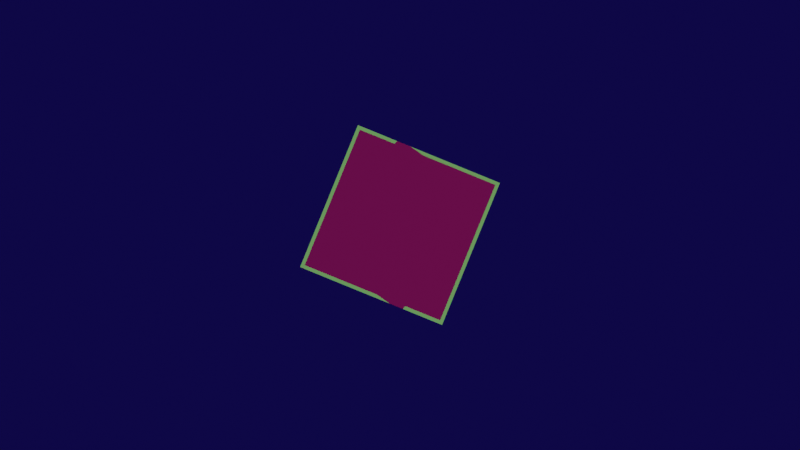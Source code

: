 # Source: wand.blend  (saved by Blender 3.2.14; exported with 4.5.12 LTS)
import bpy
from mathutils import Matrix  # noqa: F401  (used for matrix-valued properties, if any)

bpy.ops.wm.read_factory_settings(use_empty=True)
scene = bpy.context.scene
scene.name = 'Scene'

# ---- collections
col_collection = bpy.data.collections.new('Collection'); scene.collection.children.link(col_collection)
col_collection_2 = bpy.data.collections.new('Collection 2'); scene.collection.children.link(col_collection_2)
col_collection_3 = bpy.data.collections.new('Collection 3'); scene.collection.children.link(col_collection_3)

# ---- images (referenced by path relative to the original .blend; pixels are not part of the script)
import os
ASSET_DIR = os.environ.get("B2B_ASSET_DIR", "")  # directory of the original .blend (textures are referenced by path, not embedded)
HERE = os.path.dirname(os.path.abspath(__file__))  # packed textures are extracted next to this script under _unpacked/

def load_image(name, relpath, width, height, colorspace="sRGB"):
    """Load a texture the original file referenced (path relative to the .blend, or extracted next to this script)."""
    p = next((c for c in (os.path.join(HERE, relpath), os.path.join(ASSET_DIR, relpath)) if relpath and os.path.exists(c)), "")
    if p:
        img = bpy.data.images.load(p, check_existing=True)
        img.name = name
    else:  # same state as the original file: an image datablock whose file is absent (Cycles renders it pink)
        img = bpy.data.images.new(name, width, height)
        img.source = "FILE"
        img.filepath = "//" + (relpath or name)
    img.colorspace_settings.name = colorspace
    return img
img_rgba_png = load_image('rgba.png', 'rgba.png', 1024, 1024, 'sRGB')

# ---- materials (node trees are filled in below, after node groups)
mat_material = bpy.data.materials.new('Material')
mat_material.alpha_threshold = 0.0
mat_material.use_transparent_shadow = False
mat_material.line_color = (0.0, 0.0, 0.0, 1.0)
mat_rgba = bpy.data.materials.new('rgba')
mat_rgba.surface_render_method = 'BLENDED'
mat_rgba.blend_method = 'BLEND'
mat_rgba.use_transparent_shadow = False

# ---- material node trees
mat_material.use_nodes = True; mat_material.node_tree.nodes.clear()
_N = mat_material.node_tree.nodes; _L = mat_material.node_tree.links
n0 = _N.new('ShaderNodeOutputMaterial'); n0.name = 'Material Output'; n0.location = (300, 300)
n1 = _N.new('ShaderNodeBsdfPrincipled'); n1.name = 'Principled BSDF'; n1.location = (10, 300)
n1.distribution = 'GGX'
n1.subsurface_method = 'RANDOM_WALK_SKIN'
n1.inputs[0].default_value = (0.6058, 0.02015, 0.8, 1.0)
n1.inputs[2].default_value = 0.4
n1.inputs[3].default_value = 1.45
n1.inputs[27].default_value = (0.0, 0.0, 0.0, 1.0)
n1.inputs[28].default_value = 1.0
_L.new(n1.outputs[0], n0.inputs[0])
n0.is_active_output = True
mat_rgba.use_nodes = True; mat_rgba.node_tree.nodes.clear()
_N = mat_rgba.node_tree.nodes; _L = mat_rgba.node_tree.links
n0 = _N.new('ShaderNodeOutputMaterial'); n0.name = 'Material Output'; n0.location = (300, 300)
n1 = _N.new('ShaderNodeTexImage'); n1.name = 'Image Texture'; n1.location = (-200, 300)
n1.image = img_rgba_png
n1.extension = 'CLIP'
n2 = _N.new('ShaderNodeBsdfPrincipled'); n2.name = 'Principled BSDF'; n2.location = (0, 300)
n2.distribution = 'GGX'
n2.subsurface_method = 'RANDOM_WALK_SKIN'
n2.inputs[3].default_value = 1.45
n2.inputs[27].default_value = (0.0, 0.0, 0.0, 1.0)
n2.inputs[28].default_value = 1.0
_L.new(n1.outputs[0], n2.inputs[0])
_L.new(n1.outputs[1], n2.inputs[4])
_L.new(n2.outputs[0], n0.inputs[0])
n0.is_active_output = True

# ---- world
world_world = bpy.data.worlds.new('World'); scene.world = world_world
world_world.use_nodes = True; world_world.node_tree.nodes.clear()
_N = world_world.node_tree.nodes; _L = world_world.node_tree.links
n0 = _N.new('ShaderNodeOutputWorld'); n0.name = 'World Output'; n0.location = (300, 300)
n1 = _N.new('ShaderNodeBackground'); n1.name = 'Background'; n1.location = (10, 300)
n1.inputs[0].default_value = (0.004209, 0.002004, 0.05088, 1.0)
_L.new(n1.outputs[0], n0.inputs[0])
n0.is_active_output = True
world_world.color = (0.05088, 0.05088, 0.05088)
world_world.use_sun_shadow = False
world_world.sun_shadow_jitter_overblur = 0.0

# ---- cameras
cam_camera = bpy.data.cameras.new('Camera')
cam_camera.clip_end = 100.0
cam_camera.ortho_scale = 7.314

# ---- lights
light_light = bpy.data.lights.new('Light', 'POINT')
light_light.color = (1.0, 0.02093, 0.1159)
light_light.transmission_factor = 0.0
light_light.shadow_soft_size = 0.1
light_light.shadow_maximum_resolution = 0.006
light_light.use_absolute_resolution = True
light_spot = bpy.data.lights.new('Spot', 'POINT')
light_spot.color = (0.02977, 1.0, 0.1152)
light_spot.transmission_factor = 0.0
light_spot.energy = 1.0
light_spot.shadow_maximum_resolution = 0.006
light_spot.use_absolute_resolution = True

# ---- meshes
me_cube = bpy.data.meshes.new('Cube')
me_cube.from_pydata([(1.0, 1.0, 1.0), (1.0, 1.0, -1.0), (1.0, -1.0, 1.0), (1.0, -1.0, -1.0), (-1.0, 1.0, 1.0), (-1.0, 1.0, -1.0), (-1.0, -1.0, 1.0), (-1.0, -1.0, -1.0)], [], [(0, 4, 6, 2), (3, 2, 6, 7), (7, 6, 4, 5), (5, 1, 3, 7), (1, 0, 2, 3), (5, 4, 0, 1)])
_uv = me_cube.uv_layers.new(name='UVMap')
_uv.uv.foreach_set('vector', [0.625, 0.5, 0.875, 0.5, 0.875, 0.75, 0.625, 0.75, 0.375, 0.75, 0.625, 0.75, 0.625, 1.0, 0.375, 1.0, 0.375, 0.0, 0.625, 0.0, 0.625, 0.25, 0.375, 0.25, 0.125, 0.5, 0.375, 0.5, 0.375, 0.75, 0.125, 0.75, 0.375, 0.5, 0.625, 0.5, 0.625, 0.75, 0.375, 0.75, 0.375, 0.25, 0.625, 0.25, 0.625, 0.5, 0.375, 0.5])
me_cube.materials.append(mat_material)
me_cube.use_mirror_vertex_groups = False
me_cube.update()
me_rgba = bpy.data.meshes.new('rgba')
me_rgba.from_pydata([(-0.5, -0.5, 0.0), (0.5, -0.5, 0.0), (-0.5, 0.5, 0.0), (0.5, 0.5, 0.0)], [], [(0, 1, 3, 2)])
_uv = me_rgba.uv_layers.new(name='UVMap')
_uv.uv.foreach_set('vector', [0.0, 0.0, 1.0, 0.0, 1.0, 1.0, 0.0, 1.0])
me_rgba.materials.append(mat_rgba)
me_rgba.update()
me_plane = bpy.data.meshes.new('Plane')
me_plane.from_pydata([(-0.01, -0.01, 0.0), (0.01, -0.01, 0.0), (-0.01, 0.01, 0.0), (0.01, 0.01, 0.0)], [], [(0, 1, 3, 2)])
_uv = me_plane.uv_layers.new(name='UVMap')
_uv.uv.foreach_set('vector', [0.0, 0.0, 1.0, 0.0, 1.0, 1.0, 0.0, 1.0])
me_plane.update()

# ---- objects
ob_cube = bpy.data.objects.new('Cube', me_cube)
ob_light = bpy.data.objects.new('Light', light_light)
ob_camera = bpy.data.objects.new('Camera', cam_camera)
ob_rgba = bpy.data.objects.new('rgba', me_rgba)
ob_spot = bpy.data.objects.new('Spot', light_spot)
ob_background = bpy.data.objects.new('Background', me_plane)

# ---- transforms, parenting, visibility, modifiers, constraints
ob_cube.location = (0.0, 0.0, -0.03738)
ob_cube.rotation_euler = (-2.896, 2.29, -4.751)
ob_cube.scale = (0.005, 0.005, 0.005)
ob_cube.lock_rotations_4d = False
ob_cube.empty_display_type = 'ARROWS'
ob_cube.color = (0.8723, 0.06294, 1.0, 1.0)
ob_cube.lineart.crease_threshold = 0.0
ob_light.location = (0.5732, 0.2236, 1.051)
ob_light.rotation_euler = (0.6503, 0.05522, 1.866)
ob_light.lock_rotations_4d = False
ob_light.empty_display_type = 'ARROWS'
ob_light.color = (0.0, 0.0, 0.0, 0.0)
ob_light.lineart.crease_threshold = 0.0
ob_camera.location = (0.0, 0.0, 0.04496)
ob_camera.rotation_euler = (0.0, 0.0, 0.387)
ob_camera.lock_rotations_4d = False
ob_camera.empty_display_type = 'ARROWS'
ob_camera.color = (0.0, 0.0, 0.0, 0.0)
ob_camera.display_type = 'WIRE'
ob_camera.lineart.crease_threshold = 0.0
ob_rgba.location = (0.0, 0.0, 0.1)
ob_rgba.scale = (0.005, 0.005, 1.0)
ob_spot.location = (0.0, 0.0, 0.171)
ob_spot.rotation_euler = (-0.5591, 0.4894, 1.02)
ob_background.location = (0.0, 0.0, -0.1)

# ---- collection membership
col_collection.objects.link(ob_cube)
col_collection.objects.link(ob_light)
col_collection.objects.link(ob_camera)
col_collection_2.objects.link(ob_rgba)
col_collection_2.objects.link(ob_spot)
col_collection_3.objects.link(ob_background)

# ---- scene / render settings (as saved in the file)
scene.camera = ob_camera
scene.frame_start = 1; scene.frame_end = 250; scene.frame_set(1)
scene.render.engine = 'BLENDER_EEVEE_NEXT'
scene.cycles.sampling_pattern = 'TABULATED_SOBOL'
scene.cycles.use_light_tree = False
scene.view_settings.view_transform = 'Filmic'
bpy.context.view_layer.update()
